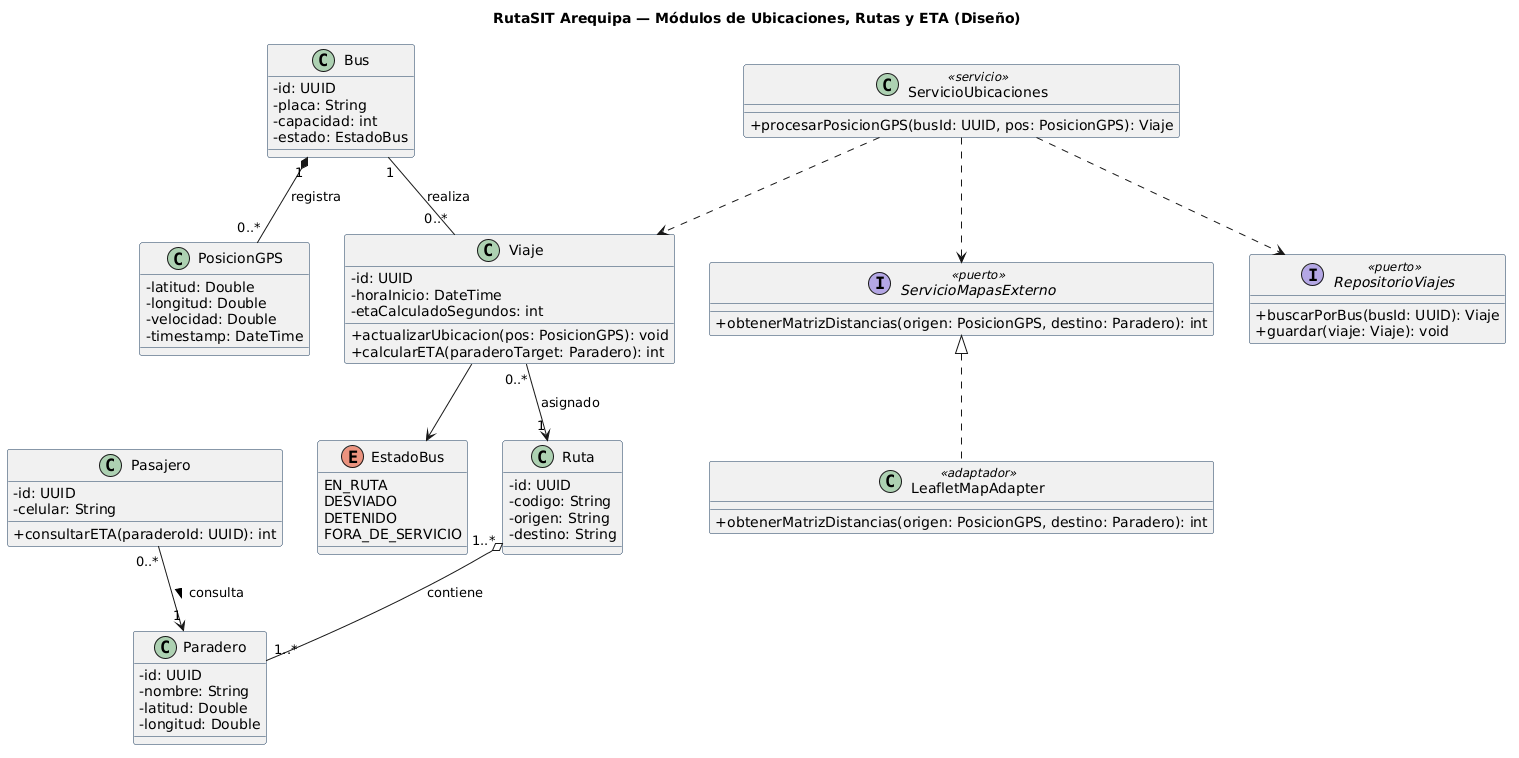

The diagram above was rendered by PlantUML. Its source (embedded in the PNG):
@startuml
skinparam classAttributeIconSize 0
skinparam shadowing false
skinparam defaultFontName Arial
skinparam class BackgroundColor #EEF2F8
skinparam classBorderColor #1A3A5C

title RutaSIT Arequipa — Módulos de Ubicaciones, Rutas y ETA (Diseño)

class Pasajero {
  - id: UUID
  - celular: String
  + consultarETA(paraderoId: UUID): int
}

class Bus {
  - id: UUID
  - placa: String
  - capacidad: int
  - estado: EstadoBus
}

enum EstadoBus {
  EN_RUTA
  DESVIADO
  DETENIDO
  FORA_DE_SERVICIO
}

class PosicionGPS {
  - latitud: Double
  - longitud: Double
  - velocidad: Double
  - timestamp: DateTime
}

class Paradero {
  - id: UUID
  - nombre: String
  - latitud: Double
  - longitud: Double
}

class Ruta {
  - id: UUID
  - codigo: String
  - origen: String
  - destino: String
}

class Viaje {
  - id: UUID
  - horaInicio: DateTime
  - etaCalculadoSegundos: int
  + actualizarUbicacion(pos: PosicionGPS): void
  + calcularETA(paraderoTarget: Paradero): int
}

class ServicioUbicaciones <<servicio>> {
  + procesarPosicionGPS(busId: UUID, pos: PosicionGPS): Viaje
}

interface ServicioMapasExterno <<puerto>> {
  + obtenerMatrizDistancias(origen: PosicionGPS, destino: Paradero): int
}

class LeafletMapAdapter <<adaptador>> {
  + obtenerMatrizDistancias(origen: PosicionGPS, destino: Paradero): int
}

interface RepositorioViajes <<puerto>> {
  + buscarPorBus(busId: UUID): Viaje
  + guardar(viaje: Viaje): void
}

Pasajero "0..*" --> "1" Paradero : consulta >
Bus "1" *-- "0..*" PosicionGPS : registra
Bus "1" -- "0..*" Viaje : realiza
Ruta "1..*" o-- "1..*" Paradero : contiene
Viaje "0..*" --> "1" Ruta : asignado
Viaje --> EstadoBus

ServicioUbicaciones ..> Viaje
ServicioUbicaciones ..> RepositorioViajes
ServicioUbicaciones ..> ServicioMapasExterno
ServicioMapasExterno <|.. LeafletMapAdapter
@enduml